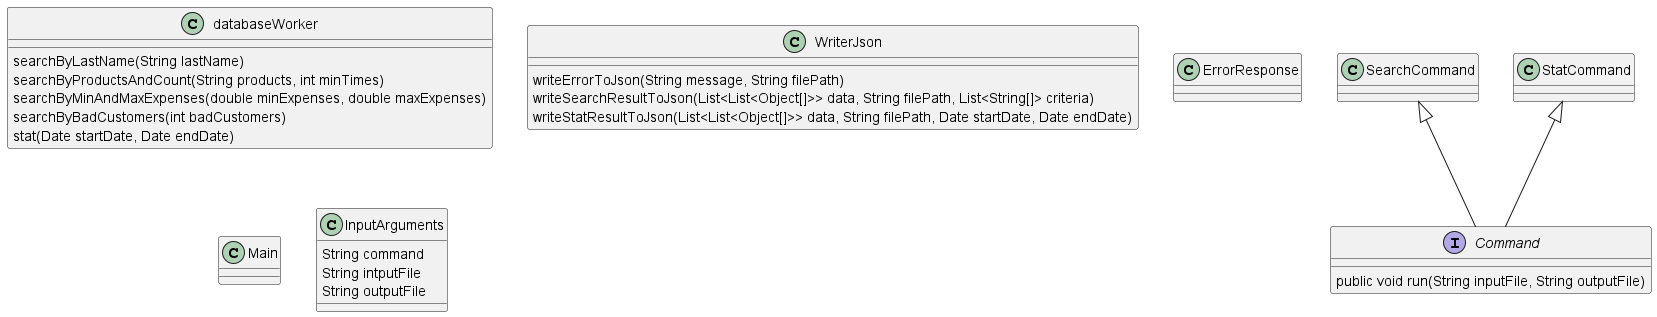

The diagram above was rendered by PlantUML. Its source (embedded in the PNG):
@startuml
'https://plantuml.com/class-diagram

interface Command {
public void run(String inputFile, String outputFile)
}

class databaseWorker {
searchByLastName(String lastName)
searchByProductsAndCount(String products, int minTimes)
searchByMinAndMaxExpenses(double minExpenses, double maxExpenses)
searchByBadCustomers(int badCustomers)
stat(Date startDate, Date endDate)
}
class WriterJson {
writeErrorToJson(String message, String filePath)
writeSearchResultToJson(List<List<Object[]>> data, String filePath, List<String[]> criteria)
writeStatResultToJson(List<List<Object[]>> data, String filePath, Date startDate, Date endDate)
}

class ErrorResponse
class Main

class InputArguments {
String command
String intputFile
String outputFile
}

SearchCommand <|-- Command
StatCommand <|-- Command


@enduml